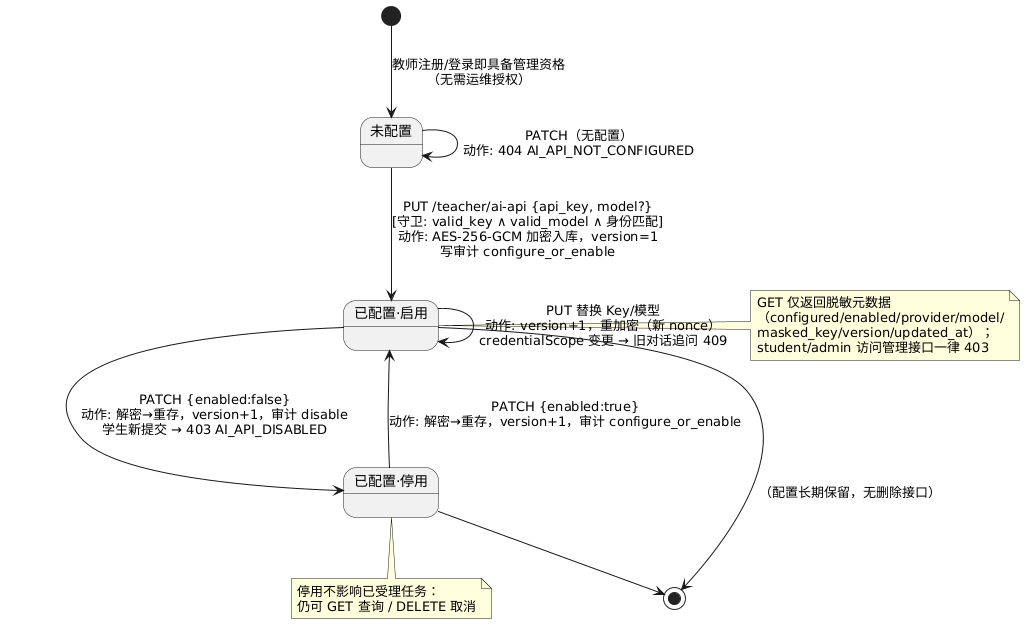

The diagram above was rendered by PlantUML. Its source (embedded in the PNG):
@startuml st3_teacher_api
' 状态图3：教师 AI API 配置生命周期
' 依据：server/src/teacher_api.c（save/toggle/load/metadata）、teacher_api_routes.c、
'       docs/teacher-api.md；每次保存 version+1 并写 teacher_ai_audit
skinparam shadowing false

state "未配置" as Unconfigured
state "已配置·启用" as Enabled
state "已配置·停用" as Disabled

[*] --> Unconfigured : 教师注册/登录即具备管理资格\n（无需运维授权）

Unconfigured --> Enabled : PUT /teacher/ai-api {api_key, model?}\n[守卫: valid_key ∧ valid_model ∧ 身份匹配]\n动作: AES-256-GCM 加密入库，version=1\n写审计 configure_or_enable

Unconfigured --> Unconfigured : PATCH（无配置）\n动作: 404 AI_API_NOT_CONFIGURED

Enabled --> Enabled : PUT 替换 Key/模型\n动作: version+1，重加密（新 nonce）\ncredentialScope 变更 → 旧对话追问 409
Enabled --> Disabled : PATCH {enabled:false}\n动作: 解密→重存，version+1，审计 disable\n学生新提交 → 403 AI_API_DISABLED
Disabled --> Enabled : PATCH {enabled:true}\n动作: 解密→重存，version+1，审计 configure_or_enable

Enabled --> [*] : （配置长期保留，无删除接口）
Disabled --> [*]

note right of Enabled
  GET 仅返回脱敏元数据
  （configured/enabled/provider/model/
  masked_key/version/updated_at）；
  student/admin 访问管理接口一律 403
end note

note bottom of Disabled
  停用不影响已受理任务：
  仍可 GET 查询 / DELETE 取消
end note
@enduml